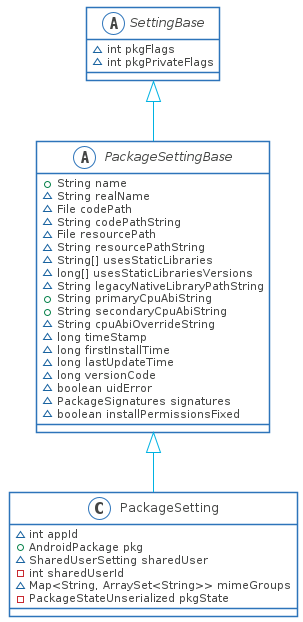

The diagram above was rendered by PlantUML. Its source (embedded in the PNG):
@startuml

skinparam shadowing false
skinparam DefaultFontName Proxima Nova
skinparam ArrowColor #00b2e2
skinparam DefaultFontColor #454645

skinparam ActivityBorderColor #2D74BA
skinparam ActivityDiamondBorderColor #2D74BA
skinparam ActorBorderColor #2D74BA
skinparam AgentBorderColor #2D74BA
skinparam ArtifactBorderColor #2D74BA
skinparam CardBorderColor #2D74BA
skinparam ClassBorderColor #2D74BA
skinparam CloudBorderColor #2D74BA
skinparam CollectionsBorderColor #2D74BA
skinparam ComponentBorderColor #2D74BA
skinparam ControlBorderColor #2D74BA
skinparam BoundaryBorderColor #2D74BA
skinparam DatabaseBorderColor #2D74BA
skinparam EntityBorderColor #2D74BA
skinparam FileBorderColor #2D74BA
skinparam FolderBorderColor #2D74BA
skinparam FrameBorderColor #2D74BA
skinparam InterfaceBorderColor #2D74BA
skinparam LegendBorderColor #2D74BA
skinparam NodeBorderColor #2D74BA
skinparam NoteBorderColor #2D74BA
skinparam ObjectBorderColor #2D74BA
skinparam PackageBorderColor #2D74BA
skinparam PageBorderColor #2D74BA
skinparam ParticipantBorderColor #2D74BA
skinparam PartitionBorderColor #2D74BA
skinparam QueueBorderColor #2D74BA
skinparam RectangleBorderColor #2D74BA
skinparam SequenceBoxBorderColor #2D74BA
skinparam SequenceDividerBorderColor #2D74BA
skinparam SequenceGroupBorderColor #2D74BA
skinparam SequenceLifeLineBorderColor #2D74BA
skinparam SequenceReferenceBorderColor #2D74BA
skinparam StackBorderColor #2D74BA
skinparam StateBorderColor #2D74BA
skinparam StereotypeABorderColor #2D74BA
skinparam StereotypeCBorderColor #2D74BA
skinparam StereotypeEBorderColor #2D74BA
skinparam StereotypeIBorderColor #2D74BA
skinparam StereotypeNBorderColor #2D74BA
skinparam StorageBorderColor #2D74BA
skinparam SwimlaneBorderColor #2D74BA
skinparam UsecaseBorderColor #2D74BA

skinparam ActivityBackgroundColor #FFFFFF
skinparam ActivityDiamondBackgroundColor #FFFFFF
skinparam ActorBackgroundColor #FFFFFF
skinparam AgentBackgroundColor #FFFFFF
skinparam ArtifactBackgroundColor #FFFFFF
skinparam BackgroundColor #FFFFFF
skinparam BoundaryBackgroundColor #FFFFFF
skinparam CardBackgroundColor #FFFFFF
skinparam ClassBackgroundColor #FFFFFF
skinparam ClassHeaderBackgroundColor #FFFFFF
skinparam CloudBackgroundColor #FFFFFF
skinparam CollectionsBackgroundColor #FFFFFF
skinparam ComponentBackgroundColor #FFFFFF
skinparam BoundaryBackgroundColor #FFFFFF
skinparam ControlBackgroundColor #FFFFFF
skinparam DatabaseBackgroundColor #FFFFFF
skinparam EntityBackgroundColor #FFFFFF
skinparam FileBackgroundColor #FFFFFF
skinparam FolderBackgroundColor #FFFFFF
skinparam FrameBackgroundColor #FFFFFF
skinparam IconPackageBackgroundColor #FFFFFF
skinparam IconPrivateBackgroundColor #FFFFFF
skinparam IconProtectedBackgroundColor #FFFFFF
skinparam IconPublicBackgroundColor #FFFFFF
skinparam InterfaceBackgroundColor #FFFFFF
skinparam LegendBackgroundColor #FFFFFF
skinparam NodeBackgroundColor #FFFFFF
skinparam NoteBackgroundColor #FFFFFF
skinparam ObjectBackgroundColor #FFFFFF
skinparam PackageBackgroundColor #FFFFFF
skinparam ParticipantBackgroundColor #FFFFFF
skinparam PartitionBackgroundColor #FFFFFF
skinparam QueueBackgroundColor #FFFFFF
skinparam RectangleBackgroundColor #FFFFFF
skinparam SequenceBoxBackgroundColor #FFFFFF
skinparam SequenceDividerBackgroundColor #FFFFFF
skinparam SequenceGroupBackgroundColor #FFFFFF
skinparam SequenceGroupBodyBackgroundColor #FFFFFF
skinparam SequenceLifeLineBackgroundColor #FFFFFF
skinparam SequenceReferenceBackgroundColor #FFFFFF
skinparam SequenceReferenceHeaderBackgroundColor #FFFFFF
skinparam StackBackgroundColor #FFFFFF
skinparam StateBackgroundColor #FFFFFF
skinparam StereotypeABackgroundColor #FFFFFF
skinparam StereotypeCBackgroundColor #FFFFFF
skinparam StereotypeEBackgroundColor #FFFFFF
skinparam StereotypeIBackgroundColor #FFFFFF
skinparam StereotypeNBackgroundColor #FFFFFF
skinparam StorageBackgroundColor #FFFFFF
skinparam TitleBackgroundColor #FFFFFF
skinparam UsecaseBackgroundColor #FFFFFF

skinparam ActivityStartColor #454645
skinparam ActivityEndColor #454645
skinparam StateStartColor #454645
skinparam StateEndColor #454645
abstract class SettingBase {
    ~ int pkgFlags
    ~ int pkgPrivateFlags
}
abstract class PackageSettingBase {
    + String name
    ~ String realName
    ~ File codePath
    ~ String codePathString
    ~ File resourcePath
    ~ String resourcePathString
    ~ String[] usesStaticLibraries
    ~ long[] usesStaticLibrariesVersions
    ~ String legacyNativeLibraryPathString
    + String primaryCpuAbiString
    + String secondaryCpuAbiString
    ~ String cpuAbiOverrideString
    ~ long timeStamp
    ~ long firstInstallTime
    ~ long lastUpdateTime
    ~ long versionCode
    ~ boolean uidError
    ~ PackageSignatures signatures
    ~ boolean installPermissionsFixed
}
class PackageSetting {
    ~ int appId
    + AndroidPackage pkg
    ~ SharedUserSetting sharedUser
    - int sharedUserId
    ~ Map<String, ArraySet<String>> mimeGroups
    - PackageStateUnserialized pkgState
}
SettingBase <|-- PackageSettingBase
PackageSettingBase <|-- PackageSetting

@enduml